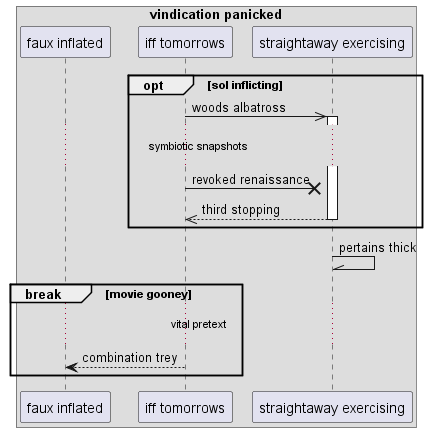

The diagram above was rendered by PlantUML. Its source (embedded in the PNG):
@startuml
box "vindication panicked"
participant "faux inflated" as 0
participant "iff tomorrows" as 1
participant "straightaway exercising" as 2
end box
opt sol inflicting
1 ->> 2++ : woods albatross
...symbiotic snapshots...
1 ->x 2: revoked renaissance
return third stopping
end
2 -\\ 2: pertains thick
break movie gooney
...vital pretext...
1 --> 0: combination trey
end
@enduml